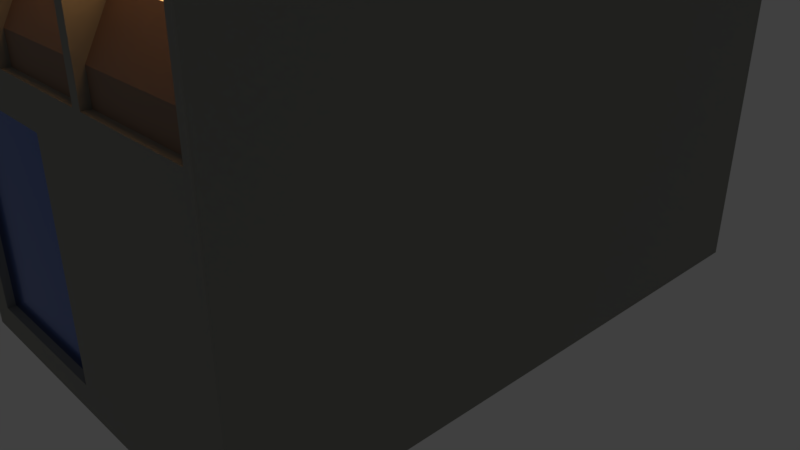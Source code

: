 # Source: prefabs_0.blend  (saved by Blender 2.79.0; exported with 4.5.12 LTS)
import bpy
from mathutils import Matrix  # noqa: F401  (used for matrix-valued properties, if any)

bpy.ops.wm.read_factory_settings(use_empty=True)
scene = bpy.context.scene
scene.name = 'Scene'

# ---- collections
col_collection_1 = bpy.data.collections.new('Collection 1'); scene.collection.children.link(col_collection_1)
col_person = bpy.data.collections.new('person')  # instanced only; not linked into the scene

# ---- materials (node trees are filled in below, after node groups)
mat_concrete = bpy.data.materials.new('concrete')
mat_concrete.alpha_threshold = 0.0
mat_concrete.roughness = 0.5
mat_window = bpy.data.materials.new('window')
mat_window.alpha_threshold = 0.0
mat_window.roughness = 0.5
mat_material = bpy.data.materials.new('Material')
mat_material.alpha_threshold = 0.0
mat_material.roughness = 0.5
mat_door = bpy.data.materials.new('door')
mat_door.alpha_threshold = 0.0
mat_door.roughness = 0.5

# ---- material node trees
mat_concrete.use_nodes = True; mat_concrete.node_tree.nodes.clear()
_N = mat_concrete.node_tree.nodes; _L = mat_concrete.node_tree.links
n0 = _N.new('ShaderNodeOutputMaterial'); n0.name = 'Material Output'; n0.location = (200, 0)
n1 = _N.new('ShaderNodeBsdfPrincipled'); n1.name = 'Concrete'; n1.location = (0, 0)
n1.width = 150
n1.subsurface_method = 'BURLEY'
n1.inputs[0].default_value = (0.231, 0.231, 0.202, 1.0)
n1.inputs[2].default_value = 0.74
n1.inputs[3].default_value = 1.45
n1.inputs[9].default_value = (1.0, 1.0, 1.0)
n1.inputs[13].default_value = 1.2
_L.new(n1.outputs[0], n0.inputs[0])
n0.is_active_output = True
mat_window.use_nodes = True; mat_window.node_tree.nodes.clear()
_N = mat_window.node_tree.nodes; _L = mat_window.node_tree.links
n0 = _N.new('ShaderNodeOutputMaterial'); n0.name = 'Material Output'; n0.location = (200, 0)
n1 = _N.new('ShaderNodeEmission'); n1.name = 'Emission'; n1.location = (0, 0)
n2 = _N.new('ShaderNodeBlackbody'); n2.name = 'Blackbody'; n2.location = (-200, 0)
n2.inputs[0].default_value = 3000.0
_L.new(n2.outputs[0], n1.inputs[0])
_L.new(n1.outputs[0], n0.inputs[0])
n0.is_active_output = True
mat_material.use_nodes = True; mat_material.node_tree.nodes.clear()
_N = mat_material.node_tree.nodes; _L = mat_material.node_tree.links
n0 = _N.new('ShaderNodeOutputMaterial'); n0.name = 'Material Output'; n0.location = (200, 0)
n1 = _N.new('ShaderNodeBsdfPrincipled'); n1.name = 'Dirt'; n1.location = (0, 0)
n1.width = 150
n1.subsurface_method = 'BURLEY'
n1.inputs[0].default_value = (0.258, 0.162, 0.109, 1.0)
n1.inputs[2].default_value = 0.78
n1.inputs[3].default_value = 1.45
n1.inputs[9].default_value = (1.0, 1.0, 1.0)
n1.inputs[13].default_value = 0.75
_L.new(n1.outputs[0], n0.inputs[0])
n0.is_active_output = True
mat_door.use_nodes = True; mat_door.node_tree.nodes.clear()
_N = mat_door.node_tree.nodes; _L = mat_door.node_tree.links
n0 = _N.new('ShaderNodeOutputMaterial'); n0.name = 'Material Output'; n0.location = (200, 0)
n1 = _N.new('ShaderNodeBsdfPrincipled'); n1.name = 'Car Paint'; n1.location = (0, 0)
n1.width = 150
n1.subsurface_method = 'BURLEY'
n1.inputs[0].default_value = (0.0, 0.083, 0.457, 1.0)
n1.inputs[1].default_value = 1.0
n1.inputs[2].default_value = 0.25
n1.inputs[3].default_value = 1.45
n1.inputs[9].default_value = (1.0, 1.0, 1.0)
n1.inputs[19].default_value = 0.25
_L.new(n1.outputs[0], n0.inputs[0])
n0.is_active_output = True

# ---- world
world_world = bpy.data.worlds.new('World'); scene.world = world_world
world_world.color = (0.05088, 0.05088, 0.05088)
world_world.use_sun_shadow = False
world_world.sun_shadow_jitter_overblur = 0.0
world_world.cycles.sampling_method = 'MANUAL'

# ---- cameras
cam_camera = bpy.data.cameras.new('Camera')
cam_camera.clip_end = 100.0
cam_camera.lens = 35.0
cam_camera.sensor_width = 32.0
cam_camera.sensor_height = 18.0
cam_camera.ortho_scale = 7.314
cam_camera.dof.focus_distance = 0.0

# ---- meshes
me_plane_003 = bpy.data.meshes.new('Plane.003')
me_plane_003.from_pydata([(2.673, -3.823, 14.99), (-2.119, -3.823, 14.99), (2.753, 0.0, 14.99), (-2.199, 0.0, 14.99), (2.753, -3.902, 13.92), (2.753, 0.0, 13.92), (-2.199, -3.902, 13.92), (-2.199, 0.0, 13.92), (-2.09, -3.902, 3.127), (2.753, -3.902, 3.127), (-2.09, -3.902, 6.725), (-2.199, -3.902, 3.127), (2.753, 0.0, 3.127), (-2.199, 0.0, 3.127), (2.753, -3.902, 6.725), (2.753, 0.0, 6.725), (2.643, -3.902, 3.127), (2.643, -3.902, 6.725), (-2.199, -3.902, 6.725), (-2.199, 0.0, 6.725), (2.643, -3.902, 3.479), (-2.199, 0.0, 3.479), (-2.199, -3.902, 3.479), (-2.09, -3.902, 3.479), (1.133, -3.902, 3.127), (0.9988, -3.902, 3.127), (-0.445, -3.902, 3.127), (-0.5789, -3.902, 3.127), (0.9988, -3.902, 6.725), (1.133, -3.902, 6.725), (-0.5789, -3.902, 6.725), (-0.445, -3.902, 6.725), (2.753, -3.902, 3.479), (2.753, 0.0, 3.479), (-0.445, -3.902, 3.479), (-0.5789, -3.902, 3.479), (1.133, -3.902, 3.479), (0.9988, -3.902, 3.479), (-0.5789, -3.502, 4.03), (-2.09, -3.502, 4.03), (2.643, -3.502, 4.03), (-0.445, -3.502, 4.03), (1.133, -3.502, 4.03), (0.9988, -3.502, 4.03), (-0.5789, -3.902, 6.51), (-2.09, -3.902, 6.51), (2.643, -3.902, 6.51), (2.753, -3.902, 6.51), (2.753, 0.0, 6.51), (-2.199, 0.0, 6.51), (-2.199, -3.902, 6.51), (-0.445, -3.902, 6.51), (1.133, -3.902, 6.51), (0.9988, -3.902, 6.51), (-0.5789, -3.502, 6.51), (-2.09, -3.502, 6.51), (2.643, -3.502, 6.51), (-0.445, -3.502, 6.51), (1.133, -3.502, 6.51), (0.9988, -3.502, 6.51), (-2.09, -3.803, 6.51), (-2.09, -3.803, 6.725), (2.643, -3.803, 6.51), (2.643, -3.803, 6.725), (-0.445, -3.803, 6.51), (-0.445, -3.803, 6.725), (1.133, -3.803, 6.51), (1.133, -3.803, 6.725), (0.9988, -3.803, 6.725), (-0.5789, -3.803, 6.725), (-0.5789, -3.803, 6.51), (0.9988, -3.803, 6.51), (-0.445, -3.803, 3.127), (-0.445, -3.803, 3.479), (-2.09, -3.803, 3.127), (-2.09, -3.803, 3.479), (2.643, -3.803, 3.127), (2.643, -3.803, 3.479), (-0.5789, -3.803, 3.479), (-0.5789, -3.803, 3.127), (0.9988, -3.803, 3.479), (0.9988, -3.803, 3.127), (1.133, -3.803, 3.127), (1.133, -3.803, 3.479), (-2.09, -3.902, 10.32), (2.753, -3.902, 10.32), (2.753, 0.0, 10.32), (2.643, -3.902, 10.32), (-2.199, -3.902, 10.32), (-2.199, 0.0, 10.32), (2.643, -3.902, 7.077), (-2.199, 0.0, 7.077), (-2.199, -3.902, 7.077), (-2.09, -3.902, 7.077), (0.9988, -3.902, 10.32), (1.133, -3.902, 10.32), (-0.5789, -3.902, 10.32), (-0.445, -3.902, 10.32), (2.753, -3.902, 7.077), (2.753, 0.0, 7.077), (-0.445, -3.902, 7.077), (-0.5789, -3.902, 7.077), (1.133, -3.902, 7.077), (0.9988, -3.902, 7.077), (-0.5789, -3.502, 7.628), (-2.09, -3.502, 7.628), (2.643, -3.502, 7.628), (-0.445, -3.502, 7.628), (1.133, -3.502, 7.628), (0.9988, -3.502, 7.628), (-0.5789, -3.902, 10.11), (-2.09, -3.902, 10.11), (2.643, -3.902, 10.11), (2.753, -3.902, 10.11), (2.753, 0.0, 10.11), (-2.199, 0.0, 10.11), (-2.199, -3.902, 10.11), (-0.445, -3.902, 10.11), (1.133, -3.902, 10.11), (0.9988, -3.902, 10.11), (-0.5789, -3.502, 10.11), (-2.09, -3.502, 10.11), (2.643, -3.502, 10.11), (-0.445, -3.502, 10.11), (1.133, -3.502, 10.11), (0.9988, -3.502, 10.11), (-2.09, -3.803, 10.11), (-2.09, -3.803, 10.32), (2.643, -3.803, 10.11), (2.643, -3.803, 10.32), (-0.445, -3.803, 10.11), (-0.445, -3.803, 10.32), (1.133, -3.803, 10.11), (1.133, -3.803, 10.32), (0.9988, -3.803, 10.32), (-0.5789, -3.803, 10.32), (-0.5789, -3.803, 10.11), (0.9988, -3.803, 10.11), (-0.445, -3.803, 7.077), (-2.09, -3.803, 7.077), (2.643, -3.803, 7.077), (-0.5789, -3.803, 7.077), (0.9988, -3.803, 7.077), (1.133, -3.803, 7.077), (-2.09, -3.902, 13.92), (2.643, -3.902, 13.92), (2.643, -3.902, 10.67), (-2.199, 0.0, 10.67), (-2.199, -3.902, 10.67), (-2.09, -3.902, 10.67), (0.9988, -3.902, 13.92), (1.133, -3.902, 13.92), (-0.5789, -3.902, 13.92), (-0.445, -3.902, 13.92), (2.753, -3.902, 10.67), (2.753, 0.0, 10.67), (-0.445, -3.902, 10.67), (-0.5789, -3.902, 10.67), (1.133, -3.902, 10.67), (0.9988, -3.902, 10.67), (-0.5789, -3.502, 11.23), (-2.09, -3.502, 11.23), (2.643, -3.502, 11.23), (-0.445, -3.502, 11.23), (1.133, -3.502, 11.23), (0.9988, -3.502, 11.23), (-0.5789, -3.902, 13.7), (-2.09, -3.902, 13.7), (2.643, -3.902, 13.7), (2.753, -3.902, 13.7), (2.753, 0.0, 13.7), (-2.199, 0.0, 13.7), (-2.199, -3.902, 13.7), (-0.445, -3.902, 13.7), (1.133, -3.902, 13.7), (0.9988, -3.902, 13.7), (-0.5789, -3.502, 13.7), (-2.09, -3.502, 13.7), (2.643, -3.502, 13.7), (-0.445, -3.502, 13.7), (1.133, -3.502, 13.7), (0.9988, -3.502, 13.7), (-2.09, -3.803, 13.7), (-2.09, -3.803, 13.92), (2.643, -3.803, 13.7), (2.643, -3.803, 13.92), (-0.445, -3.803, 13.7), (-0.445, -3.803, 13.92), (1.133, -3.803, 13.7), (1.133, -3.803, 13.92), (0.9988, -3.803, 13.92), (-0.5789, -3.803, 13.92), (-0.5789, -3.803, 13.7), (0.9988, -3.803, 13.7), (-0.445, -3.803, 10.67), (-2.09, -3.803, 10.67), (2.643, -3.803, 10.67), (-0.5789, -3.803, 10.67), (0.9988, -3.803, 10.67), (1.133, -3.803, 10.67), (-1.867, -3.902, 0.0), (0.1329, -3.902, 0.0), (0.1329, -3.902, 2.683), (-1.867, -3.902, 2.683), (2.753, -3.902, 0.0), (2.753, -3.902, 2.683), (-2.199, -3.902, 0.0), (-2.199, -3.902, 2.683), (-1.867, -3.805, 2.683), (-1.867, -3.805, 0.0), (0.1329, -3.805, 0.0), (0.1329, -3.805, 2.683), (-1.867, -3.902, -0.3401), (0.1329, -3.902, -0.3401), (2.753, -3.902, -0.3401), (-2.199, -3.902, -0.3401), (2.753, 0.0, 0.0), (2.753, 0.0, 2.683), (-2.199, 0.0, 0.0), (-2.199, 0.0, 2.683), (2.753, 0.0, -0.3401), (-2.199, 0.0, -0.3401), (0.1329, -3.902, 3.127), (-1.867, -3.902, 3.127), (0.1329, 0.0, 3.127), (-1.867, 0.0, 3.127), (2.753, -3.902, 14.99), (2.673, 0.0, 14.99), (-2.199, -3.902, 14.99), (2.673, 0.0, 14.1), (-2.119, 0.0, 14.99), (-2.119, 0.0, 14.1), (2.673, -3.823, 14.1), (-2.119, -3.823, 14.1)], [], [(4, 6, 7, 5), (6, 4, 226, 228), (6, 228, 3, 7), (226, 4, 5, 2), (32, 9, 12, 33), (50, 18, 19, 49), (50, 45, 10, 18), (46, 47, 14, 17), (57, 64, 73, 41), (51, 31, 30, 44), (52, 29, 28, 53), (24, 36, 37, 25), (26, 34, 35, 27), (16, 20, 77, 76), (16, 9, 32, 20), (11, 8, 23, 22), (11, 22, 21, 13), (47, 32, 33, 48), (58, 56, 62, 66), (17, 63, 62, 46), (53, 28, 68, 71), (41, 43, 59, 57), (42, 40, 56, 58), (39, 38, 54, 55), (14, 47, 48, 15), (36, 52, 53, 37), (34, 51, 44, 35), (20, 32, 47, 46), (22, 23, 45, 50), (22, 50, 49, 21), (60, 70, 69, 61), (66, 62, 63, 67), (64, 71, 68, 65), (55, 54, 70, 60), (31, 51, 64, 65), (51, 34, 73, 64), (29, 52, 66, 67), (57, 59, 71, 64), (72, 81, 80, 73), (82, 76, 77, 83), (74, 79, 78, 75), (34, 26, 72, 73), (83, 77, 40, 42), (27, 35, 78, 79), (25, 37, 80, 81), (36, 24, 82, 83), (23, 8, 74, 75), (46, 62, 77, 20), (40, 77, 62, 56), (52, 36, 83, 66), (83, 42, 58, 66), (53, 71, 80, 37), (43, 80, 71, 59), (41, 73, 80, 43), (44, 30, 69, 70), (39, 75, 78, 38), (38, 78, 70, 54), (35, 44, 70, 78), (39, 55, 60, 75), (60, 45, 23, 75), (10, 45, 60, 61), (98, 14, 15, 99), (116, 88, 89, 115), (116, 111, 84, 88), (112, 113, 85, 87), (123, 130, 138, 107), (117, 97, 96, 110), (118, 95, 94, 119), (29, 102, 103, 28), (31, 100, 101, 30), (17, 90, 140, 63), (17, 14, 98, 90), (18, 10, 93, 92), (18, 92, 91, 19), (113, 98, 99, 114), (124, 122, 128, 132), (87, 129, 128, 112), (119, 94, 134, 137), (107, 109, 125, 123), (108, 106, 122, 124), (105, 104, 120, 121), (85, 113, 114, 86), (102, 118, 119, 103), (100, 117, 110, 101), (90, 98, 113, 112), (92, 93, 111, 116), (92, 116, 115, 91), (126, 136, 135, 127), (132, 128, 129, 133), (130, 137, 134, 131), (121, 120, 136, 126), (97, 117, 130, 131), (117, 100, 138, 130), (95, 118, 132, 133), (123, 125, 137, 130), (65, 68, 142, 138), (67, 63, 140, 143), (61, 69, 141, 139), (100, 31, 65, 138), (143, 140, 106, 108), (30, 101, 141, 69), (28, 103, 142, 68), (102, 29, 67, 143), (93, 10, 61, 139), (112, 128, 140, 90), (106, 140, 128, 122), (118, 102, 143, 132), (143, 108, 124, 132), (119, 137, 142, 103), (109, 142, 137, 125), (107, 138, 142, 109), (110, 96, 135, 136), (105, 139, 141, 104), (104, 141, 136, 120), (101, 110, 136, 141), (105, 121, 126, 139), (126, 111, 93, 139), (84, 111, 126, 127), (154, 85, 86, 155), (172, 6, 7, 171), (172, 167, 144, 6), (168, 169, 4, 145), (179, 186, 194, 163), (173, 153, 152, 166), (174, 151, 150, 175), (95, 158, 159, 94), (97, 156, 157, 96), (87, 146, 196, 129), (87, 85, 154, 146), (88, 84, 149, 148), (88, 148, 147, 89), (169, 154, 155, 170), (180, 178, 184, 188), (145, 185, 184, 168), (175, 150, 190, 193), (163, 165, 181, 179), (164, 162, 178, 180), (161, 160, 176, 177), (4, 169, 170, 5), (158, 174, 175, 159), (156, 173, 166, 157), (146, 154, 169, 168), (148, 149, 167, 172), (148, 172, 171, 147), (182, 192, 191, 183), (188, 184, 185, 189), (186, 193, 190, 187), (177, 176, 192, 182), (153, 173, 186, 187), (173, 156, 194, 186), (151, 174, 188, 189), (179, 181, 193, 186), (131, 134, 198, 194), (133, 129, 196, 199), (127, 135, 197, 195), (156, 97, 131, 194), (199, 196, 162, 164), (96, 157, 197, 135), (94, 159, 198, 134), (158, 95, 133, 199), (149, 84, 127, 195), (168, 184, 196, 146), (162, 196, 184, 178), (174, 158, 199, 188), (199, 164, 180, 188), (175, 193, 198, 159), (165, 198, 193, 181), (163, 194, 198, 165), (166, 152, 191, 192), (161, 195, 197, 160), (160, 197, 192, 176), (157, 166, 192, 197), (161, 177, 182, 195), (182, 167, 149, 195), (144, 167, 182, 183), (202, 203, 208, 211), (202, 201, 204, 205), (200, 203, 207, 206), (209, 210, 211, 208), (200, 201, 210, 209), (201, 202, 211, 210), (203, 200, 209, 208), (200, 206, 215, 212), (204, 201, 213, 214), (201, 200, 212, 213), (206, 207, 219, 218), (9, 205, 217, 12), (215, 206, 218, 221), (205, 204, 216, 217), (204, 214, 220, 216), (207, 11, 13, 219), (203, 223, 11, 207), (203, 202, 222, 223), (202, 205, 9, 222), (222, 9, 12, 224), (223, 222, 224, 225), (11, 223, 225, 13), (1, 0, 232, 233), (227, 0, 226, 2), (1, 230, 3, 228), (0, 1, 228, 226), (229, 231, 233, 232), (0, 227, 229, 232), (230, 1, 233, 231)])
me_plane_003.polygons.foreach_set('material_index', [0, 0, 0, 0, 0, 0, 0, 0, 0, 0, 0, 0, 0, 0, 0, 0, 0, 0, 2, 0, 0, 1, 1, 1, 0, 0, 0, 0, 0, 0, 2, 2, 2, 2, 0, 0, 0, 2, 2, 2, 2, 0, 2, 0, 0, 0, 0, 0, 0, 0, 0, 0, 0, 2, 0, 2, 0, 0, 0, 0, 0, 0, 0, 0, 0, 0, 0, 0, 0, 0, 0, 0, 0, 0, 0, 2, 0, 0, 1, 1, 1, 0, 0, 0, 0, 0, 0, 2, 2, 2, 2, 0, 0, 0, 2, 2, 2, 2, 0, 2, 0, 0, 0, 0, 0, 0, 0, 0, 0, 0, 2, 0, 2, 0, 0, 0, 0, 0, 0, 0, 0, 0, 0, 0, 0, 0, 0, 0, 0, 0, 0, 0, 2, 0, 0, 1, 1, 1, 0, 0, 0, 0, 0, 0, 2, 2, 2, 2, 0, 0, 0, 2, 2, 2, 2, 0, 2, 0, 0, 0, 0, 0, 0, 0, 0, 0, 0, 2, 0, 2, 0, 0, 0, 0, 0, 0, 0, 0, 3, 0, 0, 0, 0, 0, 0, 0, 0, 0, 0, 0, 0, 0, 0, 0, 0, 0, 0, 0, 0, 0, 0, 0, 0, 0])
me_plane_003.materials.append(mat_concrete)
me_plane_003.materials.append(mat_window)
me_plane_003.materials.append(mat_material)
me_plane_003.materials.append(mat_door)
me_plane_003.use_remesh_preserve_volume = False
me_plane_003.use_remesh_preserve_attributes = False
me_plane_003.use_mirror_vertex_groups = False
me_plane_003.update()
me_plane = bpy.data.meshes.new('Plane')
me_plane.from_pydata([(0.0, 1.054, 2.909e-08), (0.03617, 1.039, 2.909e-08), (0.05116, 1.003, 2.909e-08), (0.03617, 0.9671, 2.909e-08), (0.0, 0.9521, 2.909e-08), (0.0, 1.054, 0.7736), (0.03617, 1.039, 0.7736), (0.05116, 1.003, 0.7736), (0.03617, 0.9671, 0.7736), (0.0, 0.9521, 0.7736), (0.0, 1.027, 0.8772), (0.03617, 1.014, 0.8697), (0.05116, 0.9823, 0.8517), (0.03617, 0.951, 0.8336), (0.0, 0.938, 0.8261), (0.0, 0.9508, 0.9531), (0.03617, 0.9433, 0.9402), (0.05116, 0.9252, 0.9088), (0.03617, 0.9071, 0.8775), (0.0, 0.8996, 0.8645), (0.0, 0.8471, 0.9809), (0.03617, 0.8471, 0.9659), (0.05116, 0.8471, 0.9297), (0.03617, 0.8471, 0.8936), (0.0, 0.8471, 0.8786), (0.0, 0.0, 0.9809), (0.03617, 0.0, 0.9659), (0.05116, 0.0, 0.9297), (0.03617, 0.0, 0.8936), (0.0, 0.0, 0.8786), (0.0, 0.0, 0.2464), (0.03987, 0.0, 0.2364), (0.04988, 0.0, 0.2122), (0.03987, 0.0, 0.1881), (0.0, 0.0, 0.178), (0.0, 1.0, 0.2464), (0.03987, 1.0, 0.2364), (0.04988, 1.0, 0.2122), (0.03987, 1.0, 0.1881), (0.0, 1.0, 0.178)], [], [(2, 7, 8, 3), (0, 5, 6, 1), (3, 8, 9, 4), (1, 6, 7, 2), (7, 12, 13, 8), (5, 10, 11, 6), (8, 13, 14, 9), (6, 11, 12, 7), (12, 17, 18, 13), (10, 15, 16, 11), (13, 18, 19, 14), (11, 16, 17, 12), (17, 22, 23, 18), (15, 20, 21, 16), (18, 23, 24, 19), (16, 21, 22, 17), (21, 26, 27, 22), (22, 27, 28, 23), (20, 25, 26, 21), (23, 28, 29, 24), (33, 34, 39, 38), (31, 32, 37, 36), (32, 33, 38, 37), (30, 31, 36, 35)])
me_plane.polygons.foreach_set('use_smooth', [True] * 24)
me_plane.use_remesh_preserve_volume = False
me_plane.use_remesh_preserve_attributes = False
me_plane.use_mirror_vertex_groups = False
me_plane.update()

# ---- objects
ob_plane_003 = bpy.data.objects.new('Plane.003', me_plane_003)
ob_person = bpy.data.objects.new('person', None)
ob_plane = bpy.data.objects.new('Plane', me_plane)
ob_camera = bpy.data.objects.new('Camera', cam_camera)

# ---- transforms, parenting, visibility, modifiers, constraints
ob_plane_003.location = (0.0, 0.0, 0.0)
ob_plane_003.hide_viewport = True
ob_plane_003.lineart.crease_threshold = 0.0
_m = ob_plane_003.modifiers.new('Mirror', 'MIRROR')
_m.use_axis = (False, True, False)
_m.use_clip = True
ob_person.location = (0.0, 0.0, 1.454)
ob_person.empty_image_offset = (0.0, 0.0)
ob_person.show_instancer_for_render = False
ob_person.instance_type = 'COLLECTION'
ob_person.lineart.crease_threshold = 0.0
ob_plane.location = (0.0, 0.0, 0.0)
ob_plane.hide_viewport = True
ob_plane.lineart.crease_threshold = 0.0
_m = ob_plane.modifiers.new('Mirror', 'MIRROR')
_m.use_axis = (True, True, False)
_m.use_clip = True
ob_camera.location = (7.481, -6.508, 5.344)
ob_camera.rotation_euler = (1.109, 0.0, 0.8149)
ob_camera.lock_rotations_4d = False
ob_camera.empty_display_type = 'ARROWS'
ob_camera.color = (0.0, 0.0, 0.0, 0.0)
ob_camera.hide_viewport = True
ob_camera.display_type = 'WIRE'
ob_camera.lineart.crease_threshold = 0.0
ob_person.instance_collection = col_person

# ---- collection membership
col_collection_1.objects.link(ob_plane_003)
col_collection_1.objects.link(ob_person)
col_collection_1.objects.link(ob_plane)
col_collection_1.objects.link(ob_camera)

# ---- scene / render settings (as saved in the file)
scene.camera = ob_camera
scene.frame_start = 1; scene.frame_end = 250; scene.frame_set(0)
scene.render.engine = 'CYCLES'
scene.render.resolution_percentage = 50
scene.render.dither_intensity = 0.0
scene.cycles.use_denoising = False
scene.cycles.samples = 128
scene.cycles.sampling_pattern = 'TABULATED_SOBOL'
scene.cycles.use_adaptive_sampling = False
scene.cycles.use_light_tree = False
scene.cycles.blur_glossy = 0.0
scene.cycles.sample_clamp_indirect = 0.0
scene.view_settings.view_transform = 'Standard'
bpy.context.view_layer.update()
